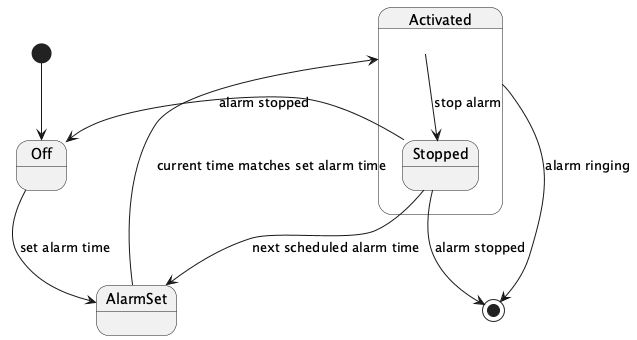

The diagram above was rendered by PlantUML. Its source (embedded in the PNG):
@startuml
[*] --> Off

state Off {
  Off --> AlarmSet : set alarm time
}

state AlarmSet {
  AlarmSet --> Activated : current time matches set alarm time
}

state Activated {
  Activated --> Stopped : stop alarm
}

Stopped --> Off : alarm stopped
Stopped --> AlarmSet : next scheduled alarm time

Activated --> [*] : alarm ringing
Stopped --> [*] : alarm stopped
@enduml